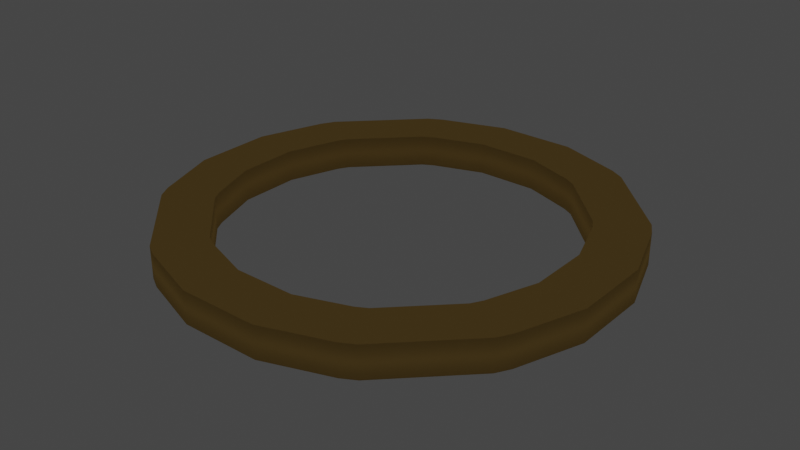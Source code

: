 # Source: MovementPoint.blend  (saved by Blender 3.6.13; exported with 4.5.12 LTS)
import bpy
from mathutils import Matrix  # noqa: F401  (used for matrix-valued properties, if any)

bpy.ops.wm.read_factory_settings(use_empty=True)
scene = bpy.context.scene
scene.name = 'Scene'

# ---- collections
col_collection = bpy.data.collections.new('Collection'); scene.collection.children.link(col_collection)

# ---- materials (node trees are filled in below, after node groups)
mat_travelpoint_010 = bpy.data.materials.new('TravelPoint.010')
mat_travelpoint_010.use_transparent_shadow = False
mat_travelpoint_010.diffuse_color = (0.8, 0.5186, 0.1583, 1.0)

# ---- material node trees

# ---- world
world_world = bpy.data.worlds.new('World'); scene.world = world_world
world_world.use_nodes = True; world_world.node_tree.nodes.clear()
_N = world_world.node_tree.nodes; _L = world_world.node_tree.links
n0 = _N.new('ShaderNodeOutputWorld'); n0.name = 'World Output'; n0.location = (300, 300)
n1 = _N.new('ShaderNodeBackground'); n1.name = 'Background'; n1.location = (10, 300)
n1.inputs[0].default_value = (0.05088, 0.05088, 0.05088, 1.0)
_L.new(n1.outputs[0], n0.inputs[0])
n0.is_active_output = True
world_world.color = (0.05088, 0.05088, 0.05088)
world_world.use_sun_shadow = False
world_world.sun_shadow_jitter_overblur = 0.0

# ---- meshes
me_mesh_011 = bpy.data.meshes.new('Mesh.011')
me_mesh_011.from_pydata([(0.9608, 0.6, -0.1122), (0.9608, 0.6, 0.2192), (0.6, 0.9608, -0.1122), (0.6, 0.9608, 0.2192), (1.0, 0.5302, -0.1122), (1.0, 0.5302, 0.2192), (1.115, 0.2, -0.1122), (1.115, 0.2, 0.2192), (1.115, -0.2, -0.1122), (1.115, -0.2, 0.2192), (1.0, -0.5302, -0.1122), (1.0, -0.5302, 0.2192), (0.2, -1.115, -0.1122), (0.2, -1.115, 0.2192), (-0.2, -1.115, -0.1122), (-0.2, -1.115, 0.2192), (0.2, 1.115, -0.1122), (0.2, 1.115, 0.2192), (-0.2, 1.115, -0.1122), (-0.2, 1.115, 0.2192), (-0.9608, 0.6, -0.1122), (-0.9608, 0.6, 0.2192), (-1.0, 0.5302, -0.1122), (-1.0, 0.5302, 0.2192), (-0.9608, -0.6, -0.1122), (-0.9608, -0.6, 0.2192), (-1.0, -0.5302, -0.1122), (-1.0, -0.5302, 0.2192), (-0.6, -0.9608, -0.1122), (-0.6, -0.9608, 0.2192), (-0.5302, -1.0, -0.1122), (-0.5302, -1.0, 0.2192), (-1.115, -0.2, -0.1122), (-1.115, -0.2, 0.2192), (-1.115, 0.2, -0.1122), (-1.115, 0.2, 0.2192), (-0.6, 0.9608, -0.1122), (-0.6, 0.9608, 0.2192), (-0.5302, 1.0, -0.1122), (-0.5302, 1.0, 0.2192), (0.5302, 1.0, -0.1122), (0.5302, 1.0, 0.2192), (0.9608, -0.6, -0.1122), (0.9608, -0.6, 0.2192), (0.6, -0.9608, -0.1122), (0.6, -0.9608, 0.2192), (0.5302, -1.0, -0.1122), (0.5302, -1.0, 0.2192), (-0.8601, -0.1543, -0.1122), (-0.8601, 0.1543, -0.1122), (-0.7713, -0.4089, -0.1122), (-0.7713, 0.4089, -0.1122), (-0.7411, -0.4628, -0.1122), (-0.7411, 0.4628, -0.1122), (-0.1543, 0.8601, -0.1122), (0.4089, 0.7713, -0.1122), (0.1543, 0.8601, -0.1122), (0.4628, 0.7411, -0.1122), (0.7411, 0.4628, -0.1122), (0.7713, 0.4089, -0.1122), (-0.1543, -0.8601, -0.1122), (0.4089, -0.7713, -0.1122), (0.1543, -0.8601, -0.1122), (0.7411, -0.4628, -0.1122), (0.4628, -0.7411, -0.1122), (0.8601, -0.1543, -0.1122), (0.7713, -0.4089, -0.1122), (-0.4628, -0.7411, -0.1122), (-0.4628, 0.7411, -0.1122), (0.8601, 0.1543, -0.1122), (-0.4089, -0.7713, -0.1122), (-0.4089, 0.7713, -0.1122), (-0.1543, 0.8601, 0.2192), (0.1543, 0.8601, 0.2192), (0.7411, 0.4628, 0.2192), (0.4628, 0.7411, 0.2192), (0.7713, 0.4089, 0.2192), (0.4089, 0.7713, 0.2192), (-0.8601, -0.1543, 0.2192), (-0.8601, 0.1543, 0.2192), (-0.7713, -0.4089, 0.2192), (-0.7713, 0.4089, 0.2192), (-0.7411, -0.4628, 0.2192), (-0.7411, 0.4628, 0.2192), (-0.1543, -0.8601, 0.2192), (0.1543, -0.8601, 0.2192), (0.7713, -0.4089, 0.2192), (0.7411, -0.4628, 0.2192), (0.8601, -0.1543, 0.2192), (0.4089, -0.7713, 0.2192), (0.4628, -0.7411, 0.2192), (-0.4089, -0.7713, 0.2192), (-0.4628, -0.7411, 0.2192), (-0.4628, 0.7411, 0.2192), (0.8601, 0.1543, 0.2192), (-0.4089, 0.7713, 0.2192)], [], [(0, 2, 3, 1), (0, 1, 5, 4), (7, 6, 4, 5), (8, 9, 11, 10), (12, 13, 15, 14), (16, 18, 19, 17), (20, 22, 23, 21), (24, 25, 27, 26), (28, 29, 25, 24), (29, 28, 30, 31), (32, 26, 27, 33), (34, 32, 33, 35), (21, 37, 36, 20), (38, 36, 37, 39), (35, 23, 22, 34), (40, 16, 17, 41), (39, 19, 18, 38), (42, 43, 45, 44), (47, 46, 44, 45), (46, 47, 13, 12), (31, 30, 14, 15), (43, 42, 10, 11), (6, 7, 9, 8), (41, 3, 2, 40), (55, 40, 2, 0, 4, 6, 8, 10, 42, 44, 46, 12, 14, 30, 70, 60, 62, 61, 64, 63, 66, 65, 69, 59, 58, 57), (70, 30, 28, 24, 26, 32, 34, 22, 20, 36, 38, 18, 16, 40, 55, 56, 54, 71, 68, 53, 51, 49, 48, 50, 52, 67), (77, 41, 17, 19, 39, 37, 21, 23, 35, 33, 27, 25, 29, 31, 91, 92, 82, 80, 78, 79, 81, 83, 93, 95, 72, 73), (91, 31, 15, 13, 47, 45, 43, 11, 9, 7, 5, 1, 3, 41, 77, 75, 74, 76, 94, 88, 86, 87, 90, 89, 85, 84), (75, 57, 58, 74), (58, 59, 76, 74), (59, 69, 94, 76), (65, 66, 86, 88), (62, 60, 84, 85), (72, 54, 56, 73), (81, 51, 53, 83), (82, 52, 50, 80), (67, 52, 82, 92), (70, 67, 92, 91), (80, 50, 48, 78), (78, 48, 49, 79), (83, 53, 68, 93), (93, 68, 71, 95), (79, 49, 51, 81), (73, 56, 55, 77), (95, 71, 54, 72), (63, 64, 90, 87), (64, 61, 89, 90), (61, 62, 85, 89), (60, 70, 91, 84), (66, 63, 87, 86), (69, 65, 88, 94), (77, 55, 57, 75)])
me_mesh_011.polygons.foreach_set('use_smooth', [1, 1, 1, 1, 1, 1, 1, 1, 1, 1, 1, 1, 1, 1, 1, 1, 1, 1, 1, 1, 1, 1, 1, 1, 0, 0, 0, 0, 1, 1, 1, 1, 1, 1, 1, 1, 1, 1, 1, 1, 1, 1, 1, 1, 1, 1, 1, 1, 1, 1, 1, 1])
_uv = me_mesh_011.uv_layers.new(name='UVMap')
_uv.uv.foreach_set('vector', [0.0, 0.0, 0.0, 0.0, 0.0, 0.0, 0.0, 0.0, 0.0, 0.0, 0.0, 0.0, 0.0, 0.0, 0.0, 0.0, 0.0, 0.0, 0.0, 0.0, 0.0, 0.0, 0.0, 0.0, 0.0, 0.0, 0.0, 0.0, 0.0, 0.0, 0.0, 0.0, 0.0, 0.0, 0.0, 0.0, 0.0, 0.0, 0.0, 0.0, 0.0, 0.0, 0.0, 0.0, 0.0, 0.0, 0.0, 0.0, 0.0, 0.0, 0.0, 0.0, 0.0, 0.0, 0.0, 0.0, 0.0, 0.0, 0.0, 0.0, 0.0, 0.0, 0.0, 0.0, 0.0, 0.0, 0.0, 0.0, 0.0, 0.0, 0.0, 0.0, 0.0, 0.0, 0.0, 0.0, 0.0, 0.0, 0.0, 0.0, 0.0, 0.0, 0.0, 0.0, 0.0, 0.0, 0.0, 0.0, 0.0, 0.0, 0.0, 0.0, 0.0, 0.0, 0.0, 0.0, 0.0, 0.0, 0.0, 0.0, 0.0, 0.0, 0.0, 0.0, 0.0, 0.0, 0.0, 0.0, 0.0, 0.0, 0.0, 0.0, 0.0, 0.0, 0.0, 0.0, 0.0, 0.0, 0.0, 0.0, 0.0, 0.0, 0.0, 0.0, 0.0, 0.0, 0.0, 0.0, 0.0, 0.0, 0.0, 0.0, 0.0, 0.0, 0.0, 0.0, 0.0, 0.0, 0.0, 0.0, 0.0, 0.0, 0.0, 0.0, 0.0, 0.0, 0.0, 0.0, 0.0, 0.0, 0.0, 0.0, 0.0, 0.0, 0.0, 0.0, 0.0, 0.0, 0.0, 0.0, 0.0, 0.0, 0.0, 0.0, 0.0, 0.0, 0.0, 0.0, 0.0, 0.0, 0.0, 0.0, 0.0, 0.0, 0.0, 0.0, 0.0, 0.0, 0.0, 0.0, 0.0, 0.0, 0.0, 0.0, 0.0, 0.0, 0.0, 0.0, 0.0, 0.0, 0.0, 0.0, 0.7116, 0.552, 0.7008, 0.53, 0.6945, 0.5338, 0.6622, 0.5685, 0.6587, 0.5752, 0.6484, 0.607, 0.6484, 0.6455, 0.6587, 0.6773, 0.6622, 0.684, 0.6945, 0.7187, 0.7008, 0.7225, 0.7303, 0.7336, 0.7662, 0.7336, 0.7957, 0.7225, 0.7849, 0.7005, 0.7621, 0.709, 0.7344, 0.709, 0.7116, 0.7005, 0.7068, 0.6976, 0.6819, 0.6708, 0.6792, 0.6656, 0.6712, 0.6411, 0.6712, 0.6114, 0.6792, 0.5869, 0.6819, 0.5817, 0.7068, 0.5549, 0.7849, 0.7005, 0.7957, 0.7225, 0.802, 0.7187, 0.8343, 0.684, 0.8378, 0.6773, 0.8481, 0.6455, 0.8481, 0.607, 0.8378, 0.5752, 0.8343, 0.5685, 0.802, 0.5338, 0.7957, 0.53, 0.7662, 0.5189, 0.7303, 0.5189, 0.7008, 0.53, 0.7116, 0.552, 0.7344, 0.5435, 0.7621, 0.5435, 0.7849, 0.552, 0.7897, 0.5549, 0.8146, 0.5817, 0.8173, 0.5869, 0.8253, 0.6114, 0.8253, 0.6411, 0.8173, 0.6656, 0.8146, 0.6708, 0.7897, 0.6976, 0.2884, 0.552, 0.2992, 0.53, 0.2697, 0.5189, 0.2338, 0.5189, 0.2043, 0.53, 0.198, 0.5338, 0.1657, 0.5685, 0.1622, 0.5752, 0.1519, 0.607, 0.1519, 0.6455, 0.1622, 0.6773, 0.1657, 0.684, 0.198, 0.7187, 0.2043, 0.7225, 0.2151, 0.7005, 0.2103, 0.6976, 0.1854, 0.6708, 0.1827, 0.6656, 0.1747, 0.6411, 0.1747, 0.6114, 0.1827, 0.5869, 0.1854, 0.5817, 0.2103, 0.5549, 0.2151, 0.552, 0.2379, 0.5435, 0.2656, 0.5435, 0.2151, 0.7005, 0.2043, 0.7225, 0.2338, 0.7336, 0.2697, 0.7336, 0.2992, 0.7225, 0.3055, 0.7187, 0.3378, 0.684, 0.3413, 0.6773, 0.3516, 0.6455, 0.3516, 0.607, 0.3413, 0.5752, 0.3378, 0.5685, 0.3055, 0.5338, 0.2992, 0.53, 0.2884, 0.552, 0.2932, 0.5549, 0.3181, 0.5817, 0.3208, 0.5869, 0.3288, 0.6114, 0.3288, 0.6411, 0.3208, 0.6656, 0.3181, 0.6708, 0.2932, 0.6976, 0.2884, 0.7005, 0.2656, 0.709, 0.2379, 0.709, 0.0, 0.0, 0.0, 0.0, 0.0, 0.0, 0.0, 0.0, 0.0, 0.0, 0.0, 0.0, 0.0, 0.0, 0.0, 0.0, 0.0, 0.0, 0.0, 0.0, 0.0, 0.0, 0.0, 0.0, 0.0, 0.0, 0.0, 0.0, 0.0, 0.0, 0.0, 0.0, 0.0, 0.0, 0.0, 0.0, 0.0, 0.0, 0.0, 0.0, 0.0, 0.0, 0.0, 0.0, 0.0, 0.0, 0.0, 0.0, 0.0, 0.0, 0.0, 0.0, 0.0, 0.0, 0.0, 0.0, 0.0, 0.0, 0.0, 0.0, 0.0, 0.0, 0.0, 0.0, 0.0, 0.0, 0.0, 0.0, 0.0, 0.0, 0.0, 0.0, 0.0, 0.0, 0.0, 0.0, 0.0, 0.0, 0.0, 0.0, 0.0, 0.0, 0.0, 0.0, 0.0, 0.0, 0.0, 0.0, 0.0, 0.0, 0.0, 0.0, 0.0, 0.0, 0.0, 0.0, 0.0, 0.0, 0.0, 0.0, 0.0, 0.0, 0.0, 0.0, 0.0, 0.0, 0.0, 0.0, 0.0, 0.0, 0.0, 0.0, 0.0, 0.0, 0.0, 0.0, 0.0, 0.0, 0.0, 0.0, 0.0, 0.0, 0.0, 0.0, 0.0, 0.0, 0.0, 0.0, 0.0, 0.0, 0.0, 0.0, 0.0, 0.0, 0.0, 0.0, 0.0, 0.0, 0.0, 0.0, 0.0, 0.0, 0.0, 0.0, 0.0, 0.0, 0.0, 0.0, 0.0, 0.0, 0.0, 0.0, 0.0, 0.0, 0.0, 0.0, 0.0, 0.0, 0.0, 0.0, 0.0, 0.0, 0.0, 0.0, 0.0, 0.0, 0.0, 0.0, 0.0, 0.0, 0.0, 0.0, 0.0, 0.0, 0.0, 0.0, 0.0, 0.0, 0.0, 0.0, 0.0, 0.0, 0.0, 0.0, 0.0, 0.0, 0.0, 0.0, 0.0, 0.0, 0.0, 0.0])
me_mesh_011.materials.append(mat_travelpoint_010)
me_mesh_011.update()

# ---- objects
ob_mball_003 = bpy.data.objects.new('Mball.003', me_mesh_011)

# ---- transforms, parenting, visibility, modifiers, constraints
ob_mball_003.location = (0.0, 0.0, 0.0)
ob_mball_003.scale = (0.2251, 0.2251, 0.109)

# ---- collection membership
col_collection.objects.link(ob_mball_003)

# ---- scene / render settings (as saved in the file)
scene.frame_start = 1; scene.frame_end = 20; scene.frame_set(8)
scene.render.engine = 'BLENDER_EEVEE_NEXT'
scene.cycles.sampling_pattern = 'TABULATED_SOBOL'
scene.view_settings.view_transform = 'Filmic'
bpy.context.view_layer.update()

# ---- added for rendering (the .blend has no active camera): camera
cam_auto = bpy.data.cameras.new('AutoCamera')
cam_auto.lens = 50.0
cam_auto.sensor_width = 36.0
cam_auto.clip_end = 1000.0
ob_auto_camera = bpy.data.objects.new('AutoCamera', cam_auto)
scene.collection.objects.link(ob_auto_camera)
ob_auto_camera.location = (0.657662, -0.789195, 0.531964)
ob_auto_camera.rotation_euler = (1.09748, -7.21219e-08, 0.694738)
scene.camera = ob_auto_camera
bpy.context.view_layer.update()
